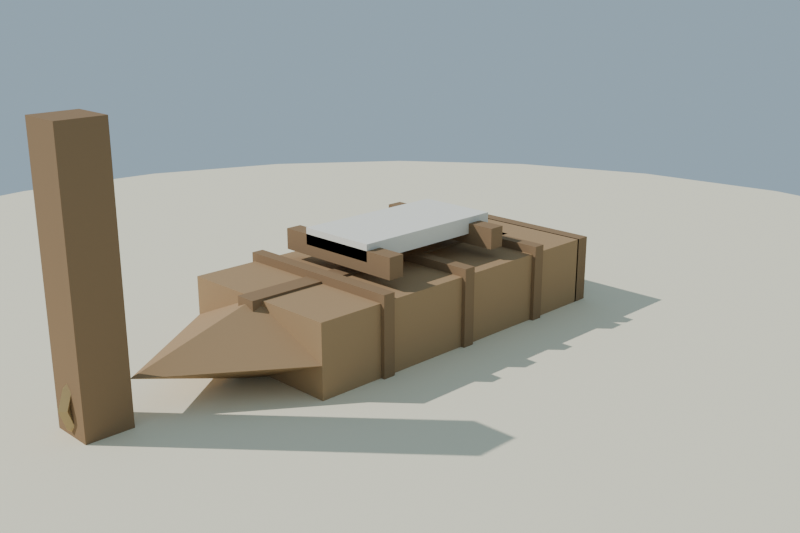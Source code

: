 # Source: bote_pesca_lowpoly_media.blend  (saved by Blender 4.2.68; exported with 4.5.12 LTS)
import bpy
from mathutils import Matrix  # noqa: F401  (used for matrix-valued properties, if any)

bpy.ops.wm.read_factory_settings(use_empty=True)
scene = bpy.context.scene
scene.name = 'Scene'

# ---- collections
col_collection = bpy.data.collections.new('Collection'); scene.collection.children.link(col_collection)

# ---- materials (node trees are filled in below, after node groups)
mat_mat_madera_bote_osc = bpy.data.materials.new('MAT_Madera_Bote_Osc')
mat_mat_tela_bote = bpy.data.materials.new('MAT_Tela_Bote')
mat_mat_madera_bote = bpy.data.materials.new('MAT_Madera_Bote')
mat_mat_cuerda_bote = bpy.data.materials.new('MAT_Cuerda_Bote')
mat_mat_arena_isla = bpy.data.materials.new('MAT_Arena_Isla')

# ---- material node trees
mat_mat_madera_bote_osc.use_nodes = True; mat_mat_madera_bote_osc.node_tree.nodes.clear()
_N = mat_mat_madera_bote_osc.node_tree.nodes; _L = mat_mat_madera_bote_osc.node_tree.links
n0 = _N.new('ShaderNodeBsdfPrincipled'); n0.name = 'Principled BSDF'; n0.location = (10, 300)
n0.inputs[0].default_value = (0.28, 0.18, 0.1, 1.0)
n0.inputs[2].default_value = 0.88
n0.inputs[13].default_value = 0.1
n1 = _N.new('ShaderNodeOutputMaterial'); n1.name = 'Material Output'; n1.location = (300, 300)
_L.new(n0.outputs[0], n1.inputs[0])
n1.is_active_output = True
mat_mat_tela_bote.use_nodes = True; mat_mat_tela_bote.node_tree.nodes.clear()
_N = mat_mat_tela_bote.node_tree.nodes; _L = mat_mat_tela_bote.node_tree.links
n0 = _N.new('ShaderNodeBsdfPrincipled'); n0.name = 'Principled BSDF'; n0.location = (10, 300)
n0.inputs[0].default_value = (0.88, 0.84, 0.74, 1.0)
n0.inputs[2].default_value = 0.9
n0.inputs[13].default_value = 0.1
n1 = _N.new('ShaderNodeOutputMaterial'); n1.name = 'Material Output'; n1.location = (300, 300)
_L.new(n0.outputs[0], n1.inputs[0])
n1.is_active_output = True
mat_mat_madera_bote.use_nodes = True; mat_mat_madera_bote.node_tree.nodes.clear()
_N = mat_mat_madera_bote.node_tree.nodes; _L = mat_mat_madera_bote.node_tree.links
n0 = _N.new('ShaderNodeBsdfPrincipled'); n0.name = 'Principled BSDF'; n0.location = (10, 300)
n0.inputs[0].default_value = (0.4, 0.26, 0.14, 1.0)
n0.inputs[2].default_value = 0.86
n0.inputs[13].default_value = 0.1
n1 = _N.new('ShaderNodeOutputMaterial'); n1.name = 'Material Output'; n1.location = (300, 300)
_L.new(n0.outputs[0], n1.inputs[0])
n1.is_active_output = True
mat_mat_cuerda_bote.use_nodes = True; mat_mat_cuerda_bote.node_tree.nodes.clear()
_N = mat_mat_cuerda_bote.node_tree.nodes; _L = mat_mat_cuerda_bote.node_tree.links
n0 = _N.new('ShaderNodeBsdfPrincipled'); n0.name = 'Principled BSDF'; n0.location = (10, 300)
n0.inputs[0].default_value = (0.55, 0.4, 0.2, 1.0)
n0.inputs[2].default_value = 0.92
n0.inputs[13].default_value = 0.1
n1 = _N.new('ShaderNodeOutputMaterial'); n1.name = 'Material Output'; n1.location = (300, 300)
_L.new(n0.outputs[0], n1.inputs[0])
n1.is_active_output = True
mat_mat_arena_isla.use_nodes = True; mat_mat_arena_isla.node_tree.nodes.clear()
_N = mat_mat_arena_isla.node_tree.nodes; _L = mat_mat_arena_isla.node_tree.links
n0 = _N.new('ShaderNodeBsdfPrincipled'); n0.name = 'Principled BSDF'; n0.location = (10, 300)
n0.inputs[0].default_value = (0.92, 0.84, 0.63, 1.0)
n0.inputs[2].default_value = 1.0
n0.inputs[13].default_value = 0.1
n1 = _N.new('ShaderNodeOutputMaterial'); n1.name = 'Material Output'; n1.location = (300, 300)
_L.new(n0.outputs[0], n1.inputs[0])
n1.is_active_output = True

# ---- world
world_mundo = bpy.data.worlds.new('Mundo'); scene.world = world_mundo
world_mundo.use_nodes = True; world_mundo.node_tree.nodes.clear()
_N = world_mundo.node_tree.nodes; _L = world_mundo.node_tree.links
n0 = _N.new('ShaderNodeBackground'); n0.name = 'Background'; n0.location = (10, 300)
n0.inputs[0].default_value = (0.58, 0.79, 0.95, 1.0)
n0.inputs[1].default_value = 0.55
n1 = _N.new('ShaderNodeOutputWorld'); n1.name = 'World Output'; n1.location = (300, 300)
_L.new(n0.outputs[0], n1.inputs[0])
n1.is_active_output = True

# ---- cameras
cam_camera = bpy.data.cameras.new('Camera')
cam_camera.lens = 45.0

# ---- lights
light_sol = bpy.data.lights.new('SOL', 'SUN')
light_sol.energy = 3.4

# ---- meshes
me_sm_bote_m_madera_bote_osc = bpy.data.meshes.new('SM_Bote_M_Madera_Bote_Osc')
me_sm_bote_m_madera_bote_osc.from_pydata([(-0.46, -0.21, 0.0453), (-0.46, -0.21, 0.2253), (-0.46, 0.21, 0.0453), (-0.46, 0.21, 0.2253), (-0.42, -0.21, 0.0453), (-0.42, -0.21, 0.2253), (-0.42, 0.21, 0.0453), (-0.42, 0.21, 0.2253), (-0.265, -0.22, 0.0453), (-0.265, -0.22, 0.2453), (-0.265, 0.22, 0.0453), (-0.265, 0.22, 0.2453), (-0.235, -0.22, 0.0453), (-0.235, -0.22, 0.2453), (-0.235, 0.22, 0.0453), (-0.235, 0.22, 0.2453), (-0.015, -0.22, 0.0453), (-0.015, -0.22, 0.2453), (-0.015, 0.22, 0.0453), (-0.015, 0.22, 0.2453), (0.015, -0.22, 0.0453), (0.015, -0.22, 0.2453), (0.015, 0.22, 0.0453), (0.015, 0.22, 0.2453), (0.235, -0.22, 0.0453), (0.235, -0.22, 0.2453), (0.235, 0.22, 0.0453), (0.235, 0.22, 0.2453), (0.265, -0.22, 0.0453), (0.265, -0.22, 0.2453), (0.265, 0.22, 0.0453), (0.265, 0.22, 0.2453), (-0.17, -0.17, 0.2503), (-0.17, -0.17, 0.3003), (-0.17, 0.17, 0.2503), (-0.17, 0.17, 0.3003), (-0.13, -0.17, 0.2503), (-0.13, -0.17, 0.3003), (-0.13, 0.17, 0.2503), (-0.13, 0.17, 0.3003), (0.16, -0.17, 0.2503), (0.16, -0.17, 0.3003), (0.16, 0.17, 0.2503), (0.16, 0.17, 0.3003), (0.2, -0.17, 0.2503), (0.2, -0.17, 0.3003), (0.2, 0.17, 0.2503), (0.2, 0.17, 0.3003), (-0.25, -0.025, 0.2003), (-0.25, -0.025, 0.2303), (-0.25, 0.025, 0.2003), (-0.25, 0.025, 0.2303), (0.45, -0.025, 0.2003), (0.45, -0.025, 0.2303), (0.45, 0.025, 0.2003), (0.45, 0.025, 0.2303), (-0.34, -0.05, 0.2053), (-0.34, -0.05, 0.2253), (-0.34, 0.05, 0.2053), (-0.34, 0.05, 0.2253), (-0.22, -0.05, 0.2053), (-0.22, -0.05, 0.2253), (-0.22, 0.05, 0.2053), (-0.22, 0.05, 0.2253), (0.75, -0.05, 0.045), (0.75, -0.05, 0.645), (0.75, 0.05, 0.045), (0.75, 0.05, 0.645), (0.85, -0.05, 0.045), (0.85, -0.05, 0.645), (0.85, 0.05, 0.045), (0.85, 0.05, 0.645)], [], [(0, 1, 3, 2), (2, 3, 7, 6), (6, 7, 5, 4), (4, 5, 1, 0), (2, 6, 4, 0), (7, 3, 1, 5), (8, 9, 11, 10), (10, 11, 15, 14), (14, 15, 13, 12), (12, 13, 9, 8), (10, 14, 12, 8), (15, 11, 9, 13), (16, 17, 19, 18), (18, 19, 23, 22), (22, 23, 21, 20), (20, 21, 17, 16), (18, 22, 20, 16), (23, 19, 17, 21), (24, 25, 27, 26), (26, 27, 31, 30), (30, 31, 29, 28), (28, 29, 25, 24), (26, 30, 28, 24), (31, 27, 25, 29), (32, 33, 35, 34), (34, 35, 39, 38), (38, 39, 37, 36), (36, 37, 33, 32), (34, 38, 36, 32), (39, 35, 33, 37), (40, 41, 43, 42), (42, 43, 47, 46), (46, 47, 45, 44), (44, 45, 41, 40), (42, 46, 44, 40), (47, 43, 41, 45), (48, 49, 51, 50), (50, 51, 55, 54), (54, 55, 53, 52), (52, 53, 49, 48), (50, 54, 52, 48), (55, 51, 49, 53), (56, 57, 59, 58), (58, 59, 63, 62), (62, 63, 61, 60), (60, 61, 57, 56), (58, 62, 60, 56), (63, 59, 57, 61), (64, 65, 67, 66), (66, 67, 71, 70), (70, 71, 69, 68), (68, 69, 65, 64), (66, 70, 68, 64), (71, 67, 65, 69)])
me_sm_bote_m_madera_bote_osc.materials.append(mat_mat_madera_bote_osc)
me_sm_bote_m_madera_bote_osc.update()
me_sm_bote_m_tela_bote = bpy.data.meshes.new('SM_Bote_M_Tela_Bote')
me_sm_bote_m_tela_bote.from_pydata([(-0.2, -0.1, 0.2753), (-0.2, -0.1, 0.3153), (-0.2, 0.1, 0.2753), (-0.2, 0.1, 0.3153), (0.2, -0.1, 0.2753), (0.2, -0.1, 0.3153), (0.2, 0.1, 0.2753), (0.2, 0.1, 0.3153)], [], [(0, 1, 3, 2), (2, 3, 7, 6), (6, 7, 5, 4), (4, 5, 1, 0), (2, 6, 4, 0), (7, 3, 1, 5)])
me_sm_bote_m_tela_bote.materials.append(mat_mat_tela_bote)
me_sm_bote_m_tela_bote.update()
me_sm_bote_m_madera_bote = bpy.data.meshes.new('SM_Bote_M_Madera_Bote')
me_sm_bote_m_madera_bote.from_pydata([(-0.425, -0.21, 0.0453), (-0.425, -0.21, 0.2253), (-0.425, 0.21, 0.0453), (-0.425, 0.21, 0.2253), (0.425, -0.21, 0.0453), (0.425, -0.21, 0.2253), (0.425, 0.21, 0.0453), (0.425, 0.21, 0.2253), (0.425, 0.21, 0.1353), (0.425, 0.0, 0.045), (0.425, -0.21, 0.1353), (0.425, 0.0, 0.2256), (0.725, 0.0, 0.1353)], [], [(0, 1, 3, 2), (2, 3, 7, 6), (6, 7, 5, 4), (4, 5, 1, 0), (2, 6, 4, 0), (7, 3, 1, 5), (8, 12, 9), (9, 12, 10), (8, 9, 10, 11), (10, 12, 11), (11, 12, 8)])
me_sm_bote_m_madera_bote.materials.append(mat_mat_madera_bote)
me_sm_bote_m_madera_bote.update()
me_sm_bote_m_cuerda_bote = bpy.data.meshes.new('SM_Bote_M_Cuerda_Bote')
me_sm_bote_m_cuerda_bote.from_pydata([(0.872, 0.0, 0.117), (0.86, -0.012, 0.117), (0.848, -1.47e-18, 0.117), (0.86, 0.012, 0.117), (0.8582, 3.195e-09, 0.1593), (0.8485, -0.012, 0.1523), (0.8388, 2.13e-09, 0.1452), (0.8485, 0.012, 0.1523), (0.8222, 5.17e-09, 0.1855), (0.8185, -0.012, 0.1741), (0.8148, 3.447e-09, 0.1627), (0.8185, 0.012, 0.1741), (0.7778, 5.17e-09, 0.1855), (0.7815, -0.012, 0.1741), (0.7852, 3.447e-09, 0.1627), (0.7815, 0.012, 0.1741), (0.7418, 3.195e-09, 0.1593), (0.7515, -0.012, 0.1523), (0.7612, 2.13e-09, 0.1452), (0.7515, 0.012, 0.1523), (0.728, 4.752e-16, 0.117), (0.74, -0.012, 0.117), (0.752, 3.153e-16, 0.117), (0.74, 0.012, 0.117), (0.7418, -3.195e-09, 0.07468), (0.7515, -0.012, 0.08173), (0.7612, -2.13e-09, 0.08879), (0.7515, 0.012, 0.08173), (0.7778, -5.17e-09, 0.04852), (0.7815, -0.012, 0.05994), (0.7852, -3.447e-09, 0.07135), (0.7815, 0.012, 0.05994), (0.8222, -5.17e-09, 0.04852), (0.8185, -0.012, 0.05994), (0.8148, -3.447e-09, 0.07135), (0.8185, 0.012, 0.05994), (0.8582, -3.195e-09, 0.07468), (0.8485, -0.012, 0.08173), (0.8388, -2.13e-09, 0.08879), (0.8485, 0.012, 0.08173)], [], [(0, 4, 5, 1), (1, 5, 6, 2), (2, 6, 7, 3), (3, 7, 4, 0), (4, 8, 9, 5), (5, 9, 10, 6), (6, 10, 11, 7), (7, 11, 8, 4), (8, 12, 13, 9), (9, 13, 14, 10), (10, 14, 15, 11), (11, 15, 12, 8), (12, 16, 17, 13), (13, 17, 18, 14), (14, 18, 19, 15), (15, 19, 16, 12), (16, 20, 21, 17), (17, 21, 22, 18), (18, 22, 23, 19), (19, 23, 20, 16), (20, 24, 25, 21), (21, 25, 26, 22), (22, 26, 27, 23), (23, 27, 24, 20), (24, 28, 29, 25), (25, 29, 30, 26), (26, 30, 31, 27), (27, 31, 28, 24), (28, 32, 33, 29), (29, 33, 34, 30), (30, 34, 35, 31), (31, 35, 32, 28), (32, 36, 37, 33), (33, 37, 38, 34), (34, 38, 39, 35), (35, 39, 36, 32), (36, 0, 1, 37), (37, 1, 2, 38), (38, 2, 3, 39), (39, 3, 0, 36)])
me_sm_bote_m_cuerda_bote.materials.append(mat_mat_cuerda_bote)
me_sm_bote_m_cuerda_bote.update()
me_cylinder = bpy.data.meshes.new('Cylinder')
me_cylinder.from_pydata([(0.0, 2.0, -0.12), (0.0, 2.0, 0.12), (0.5176, 1.932, -0.12), (0.5176, 1.932, 0.12), (1.0, 1.732, -0.12), (1.0, 1.732, 0.12), (1.414, 1.414, -0.12), (1.414, 1.414, 0.12), (1.732, 1.0, -0.12), (1.732, 1.0, 0.12), (1.932, 0.5176, -0.12), (1.932, 0.5176, 0.12), (2.0, 0.0, -0.12), (2.0, 0.0, 0.12), (1.932, -0.5176, -0.12), (1.932, -0.5176, 0.12), (1.732, -1.0, -0.12), (1.732, -1.0, 0.12), (1.414, -1.414, -0.12), (1.414, -1.414, 0.12), (1.0, -1.732, -0.12), (1.0, -1.732, 0.12), (0.5176, -1.932, -0.12), (0.5176, -1.932, 0.12), (0.0, -2.0, -0.12), (0.0, -2.0, 0.12), (-0.5176, -1.932, -0.12), (-0.5176, -1.932, 0.12), (-1.0, -1.732, -0.12), (-1.0, -1.732, 0.12), (-1.414, -1.414, -0.12), (-1.414, -1.414, 0.12), (-1.732, -1.0, -0.12), (-1.732, -1.0, 0.12), (-1.932, -0.5176, -0.12), (-1.932, -0.5176, 0.12), (-2.0, 0.0, -0.12), (-2.0, 0.0, 0.12), (-1.932, 0.5176, -0.12), (-1.932, 0.5176, 0.12), (-1.732, 1.0, -0.12), (-1.732, 1.0, 0.12), (-1.414, 1.414, -0.12), (-1.414, 1.414, 0.12), (-1.0, 1.732, -0.12), (-1.0, 1.732, 0.12), (-0.5176, 1.932, -0.12), (-0.5176, 1.932, 0.12)], [], [(0, 1, 3, 2), (2, 3, 5, 4), (4, 5, 7, 6), (6, 7, 9, 8), (8, 9, 11, 10), (10, 11, 13, 12), (12, 13, 15, 14), (14, 15, 17, 16), (16, 17, 19, 18), (18, 19, 21, 20), (20, 21, 23, 22), (22, 23, 25, 24), (24, 25, 27, 26), (26, 27, 29, 28), (28, 29, 31, 30), (30, 31, 33, 32), (32, 33, 35, 34), (34, 35, 37, 36), (36, 37, 39, 38), (38, 39, 41, 40), (40, 41, 43, 42), (42, 43, 45, 44), (3, 1, 47, 45, 43, 41, 39, 37, 35, 33, 31, 29, 27, 25, 23, 21, 19, 17, 15, 13, 11, 9, 7, 5), (44, 45, 47, 46), (46, 47, 1, 0), (0, 2, 4, 6, 8, 10, 12, 14, 16, 18, 20, 22, 24, 26, 28, 30, 32, 34, 36, 38, 40, 42, 44, 46)])
_uv = me_cylinder.uv_layers.new(name='UVMap')
_uv.uv.foreach_set('vector', [1.0, 0.5, 1.0, 1.0, 0.9583, 1.0, 0.9583, 0.5, 0.9583, 0.5, 0.9583, 1.0, 0.9167, 1.0, 0.9167, 0.5, 0.9167, 0.5, 0.9167, 1.0, 0.875, 1.0, 0.875, 0.5, 0.875, 0.5, 0.875, 1.0, 0.8333, 1.0, 0.8333, 0.5, 0.8333, 0.5, 0.8333, 1.0, 0.7917, 1.0, 0.7917, 0.5, 0.7917, 0.5, 0.7917, 1.0, 0.75, 1.0, 0.75, 0.5, 0.75, 0.5, 0.75, 1.0, 0.7083, 1.0, 0.7083, 0.5, 0.7083, 0.5, 0.7083, 1.0, 0.6667, 1.0, 0.6667, 0.5, 0.6667, 0.5, 0.6667, 1.0, 0.625, 1.0, 0.625, 0.5, 0.625, 0.5, 0.625, 1.0, 0.5833, 1.0, 0.5833, 0.5, 0.5833, 0.5, 0.5833, 1.0, 0.5417, 1.0, 0.5417, 0.5, 0.5417, 0.5, 0.5417, 1.0, 0.5, 1.0, 0.5, 0.5, 0.5, 0.5, 0.5, 1.0, 0.4583, 1.0, 0.4583, 0.5, 0.4583, 0.5, 0.4583, 1.0, 0.4167, 1.0, 0.4167, 0.5, 0.4167, 0.5, 0.4167, 1.0, 0.375, 1.0, 0.375, 0.5, 0.375, 0.5, 0.375, 1.0, 0.3333, 1.0, 0.3333, 0.5, 0.3333, 0.5, 0.3333, 1.0, 0.2917, 1.0, 0.2917, 0.5, 0.2917, 0.5, 0.2917, 1.0, 0.25, 1.0, 0.25, 0.5, 0.25, 0.5, 0.25, 1.0, 0.2083, 1.0, 0.2083, 0.5, 0.2083, 0.5, 0.2083, 1.0, 0.1667, 1.0, 0.1667, 0.5, 0.1667, 0.5, 0.1667, 1.0, 0.125, 1.0, 0.125, 0.5, 0.125, 0.5, 0.125, 1.0, 0.08333, 1.0, 0.08333, 0.5, 0.3121, 0.4818, 0.25, 0.49, 0.1879, 0.4818, 0.13, 0.4578, 0.08029, 0.4197, 0.04215, 0.37, 0.01818, 0.3121, 0.01, 0.25, 0.01818, 0.1879, 0.04215, 0.13, 0.08029, 0.08029, 0.13, 0.04215, 0.1879, 0.01818, 0.25, 0.01, 0.3121, 0.01818, 0.37, 0.04215, 0.4197, 0.08029, 0.4578, 0.13, 0.4818, 0.1879, 0.49, 0.25, 0.4818, 0.3121, 0.4578, 0.37, 0.4197, 0.4197, 0.37, 0.4578, 0.08333, 0.5, 0.08333, 1.0, 0.04167, 1.0, 0.04167, 0.5, 0.04167, 0.5, 0.04167, 1.0, -1.863e-07, 1.0, -1.863e-07, 0.5, 0.75, 0.49, 0.8121, 0.4818, 0.87, 0.4578, 0.9197, 0.4197, 0.9578, 0.37, 0.9818, 0.3121, 0.99, 0.25, 0.9818, 0.1879, 0.9578, 0.13, 0.9197, 0.08029, 0.87, 0.04215, 0.8121, 0.01818, 0.75, 0.01, 0.6879, 0.01818, 0.63, 0.04215, 0.5803, 0.08029, 0.5422, 0.13, 0.5182, 0.1879, 0.51, 0.25, 0.5182, 0.3121, 0.5422, 0.37, 0.5803, 0.4197, 0.63, 0.4578, 0.6879, 0.4818])
me_cylinder.materials.append(mat_mat_arena_isla)
me_cylinder.update()

# ---- objects
ob_sol = bpy.data.objects.new('SOL', light_sol)
ob_sm_bote_m_madera_bote_osc = bpy.data.objects.new('SM_Bote_M_Madera_Bote_Osc', me_sm_bote_m_madera_bote_osc)
ob_sm_bote_m_tela_bote = bpy.data.objects.new('SM_Bote_M_Tela_Bote', me_sm_bote_m_tela_bote)
ob_sm_bote_m_madera_bote = bpy.data.objects.new('SM_Bote_M_Madera_Bote', me_sm_bote_m_madera_bote)
ob_sm_bote_m_cuerda_bote = bpy.data.objects.new('SM_Bote_M_Cuerda_Bote', me_sm_bote_m_cuerda_bote)
ob_base_arena = bpy.data.objects.new('Base_Arena', me_cylinder)
ob_cam_bote = bpy.data.objects.new('CAM_Bote', cam_camera)

# ---- transforms, parenting, visibility, modifiers, constraints
ob_sol.location = (0.0, 0.0, 0.0)
ob_sol.rotation_euler = (0.8727, 0.1396, 0.6109)
ob_sm_bote_m_madera_bote_osc.location = (0.0, 0.0, -1.788e-09)
ob_sm_bote_m_tela_bote.location = (0.0, 0.0, -1.788e-09)
ob_sm_bote_m_madera_bote.location = (0.0, 0.0, -1.788e-09)
ob_sm_bote_m_cuerda_bote.location = (0.0, 0.0, -1.788e-09)
ob_base_arena.location = (0.0, 0.0, -0.06)
ob_cam_bote.location = (1.6, 1.6, 0.9)
ob_cam_bote.rotation_euler = (1.271, -6.418e-08, 2.356)

# ---- collection membership
scene.collection.objects.link(ob_sol)
scene.collection.objects.link(ob_sm_bote_m_madera_bote_osc)
scene.collection.objects.link(ob_sm_bote_m_tela_bote)
scene.collection.objects.link(ob_sm_bote_m_madera_bote)
scene.collection.objects.link(ob_sm_bote_m_cuerda_bote)
col_collection.objects.link(ob_base_arena)
col_collection.objects.link(ob_cam_bote)

# ---- scene / render settings (as saved in the file)
scene.camera = ob_cam_bote
scene.frame_start = 1; scene.frame_end = 250; scene.frame_set(1)
scene.render.engine = 'BLENDER_EEVEE_NEXT'
scene.render.resolution_x = 1200
scene.render.resolution_y = 800
bpy.context.view_layer.update()
